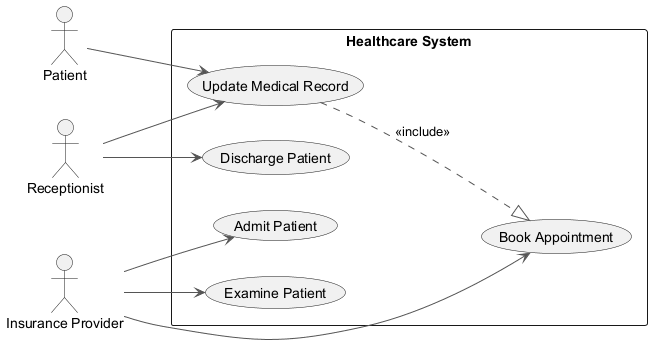

The diagram above was rendered by PlantUML. Its source (embedded in the PNG):
@startuml
skinparam backgroundColor #FFFFFF
skinparam classBackgroundColor #F3E5F5
skinparam classBorderColor #6A1B9A
skinparam ArrowColor #555555
left to right direction
actor "Patient" as P
actor "Insurance Provider" as IP
actor "Receptionist" as R
rectangle "Healthcare System" {
  usecase "Admit Patient" as UC_AdmitPatient
  usecase "Examine Patient" as UC_ExaminePatient
  usecase "Discharge Patient" as UC_DischargePatient
  usecase "Update Medical Record" as UC_UpdateMedicalRecord
  usecase "Book Appointment" as UC_BookAppointment
}
P --> UC_UpdateMedicalRecord
IP --> UC_AdmitPatient
IP --> UC_BookAppointment
IP --> UC_ExaminePatient
R --> UC_UpdateMedicalRecord
R --> UC_DischargePatient
UC_UpdateMedicalRecord ..|> UC_BookAppointment : <<include>>
@enduml